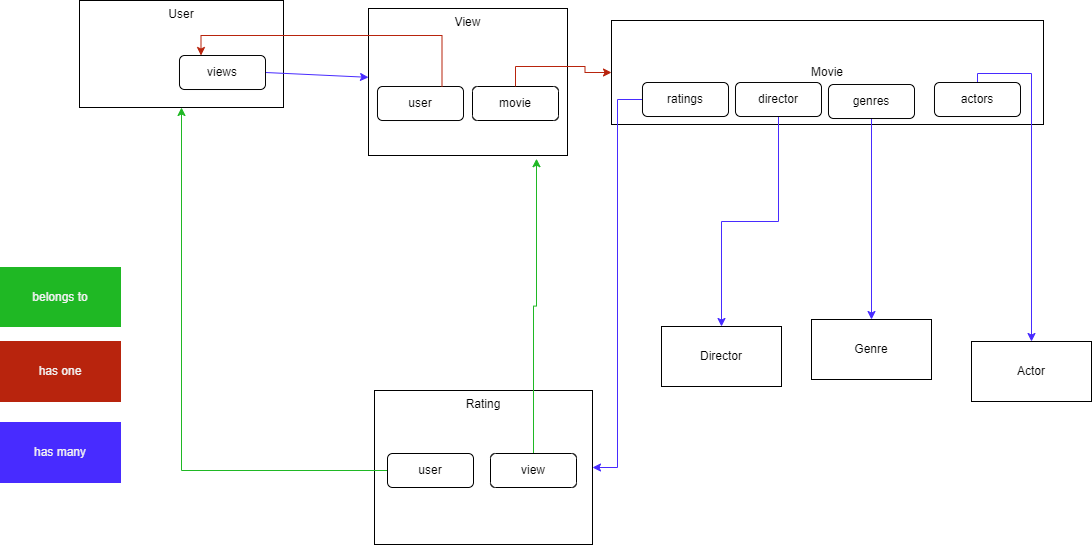

The diagram above was exported from draw.io. Its source (the exported page's mxGraphModel, read from the mxfile embedded in the PNG):
<mxGraphModel dx="1609" dy="626" grid="0" gridSize="10" guides="1" tooltips="1" connect="1" arrows="1" fold="1" page="0" pageScale="1" pageWidth="827" pageHeight="1169" math="0" shadow="0">
  <root>
    <mxCell id="0" />
    <mxCell id="1" parent="0" />
    <mxCell id="HNIL2XNpq1nPoykBcbi_-1" value="User" style="rounded=0;whiteSpace=wrap;html=1;verticalAlign=top;" parent="1" vertex="1">
      <mxGeometry x="-275" y="308" width="204" height="107" as="geometry" />
    </mxCell>
    <mxCell id="HNIL2XNpq1nPoykBcbi_-2" value="Movie" style="rounded=0;whiteSpace=wrap;html=1;" parent="1" vertex="1">
      <mxGeometry x="257" y="328" width="432" height="104" as="geometry" />
    </mxCell>
    <mxCell id="HNIL2XNpq1nPoykBcbi_-3" value="Genre" style="rounded=0;whiteSpace=wrap;html=1;" parent="1" vertex="1">
      <mxGeometry x="457" y="627" width="120" height="60" as="geometry" />
    </mxCell>
    <mxCell id="HNIL2XNpq1nPoykBcbi_-4" value="Actor" style="rounded=0;whiteSpace=wrap;html=1;" parent="1" vertex="1">
      <mxGeometry x="617" y="649" width="120" height="60" as="geometry" />
    </mxCell>
    <mxCell id="HNIL2XNpq1nPoykBcbi_-5" value="Director" style="rounded=0;whiteSpace=wrap;html=1;" parent="1" vertex="1">
      <mxGeometry x="307" y="634" width="120" height="60" as="geometry" />
    </mxCell>
    <mxCell id="HNIL2XNpq1nPoykBcbi_-9" value="Rating" style="rounded=0;whiteSpace=wrap;html=1;horizontal=1;verticalAlign=top;" parent="1" vertex="1">
      <mxGeometry x="20" y="698" width="218" height="154" as="geometry" />
    </mxCell>
    <mxCell id="HNIL2XNpq1nPoykBcbi_-13" value="" style="endArrow=classic;html=1;rounded=0;strokeColor=#482BFF;exitX=1;exitY=0.5;exitDx=0;exitDy=0;" parent="1" source="HNIL2XNpq1nPoykBcbi_-15" target="HNIL2XNpq1nPoykBcbi_-11" edge="1">
      <mxGeometry width="50" height="50" relative="1" as="geometry">
        <mxPoint x="63" y="574" as="sourcePoint" />
        <mxPoint x="113" y="524" as="targetPoint" />
      </mxGeometry>
    </mxCell>
    <mxCell id="HNIL2XNpq1nPoykBcbi_-14" value="has many" style="rounded=0;whiteSpace=wrap;html=1;strokeColor=#482BFF;fillColor=#482BFF;fontColor=#F2F2F2;" parent="1" vertex="1">
      <mxGeometry x="-354" y="730" width="120" height="60" as="geometry" />
    </mxCell>
    <mxCell id="HNIL2XNpq1nPoykBcbi_-15" value="views" style="rounded=1;whiteSpace=wrap;html=1;" parent="1" vertex="1">
      <mxGeometry x="-175" y="363" width="86" height="34" as="geometry" />
    </mxCell>
    <mxCell id="HNIL2XNpq1nPoykBcbi_-21" value="" style="group" parent="1" vertex="1" connectable="0">
      <mxGeometry x="14" y="316" width="199" height="147" as="geometry" />
    </mxCell>
    <mxCell id="HNIL2XNpq1nPoykBcbi_-11" value="View" style="rounded=0;whiteSpace=wrap;html=1;verticalAlign=top;" parent="HNIL2XNpq1nPoykBcbi_-21" vertex="1">
      <mxGeometry width="199" height="147" as="geometry" />
    </mxCell>
    <mxCell id="HNIL2XNpq1nPoykBcbi_-18" value="user" style="rounded=1;whiteSpace=wrap;html=1;" parent="HNIL2XNpq1nPoykBcbi_-21" vertex="1">
      <mxGeometry x="9" y="78" width="86" height="34" as="geometry" />
    </mxCell>
    <mxCell id="HNIL2XNpq1nPoykBcbi_-19" value="movie" style="rounded=1;whiteSpace=wrap;html=1;" parent="HNIL2XNpq1nPoykBcbi_-21" vertex="1">
      <mxGeometry x="104" y="78" width="86" height="34" as="geometry" />
    </mxCell>
    <mxCell id="HNIL2XNpq1nPoykBcbi_-23" value="has one" style="rounded=0;whiteSpace=wrap;html=1;strokeColor=#B8240D;fillColor=#B8240D;fontColor=#F2F2F2;" parent="1" vertex="1">
      <mxGeometry x="-354" y="649" width="120" height="60" as="geometry" />
    </mxCell>
    <mxCell id="HNIL2XNpq1nPoykBcbi_-24" value="belongs to" style="rounded=0;whiteSpace=wrap;html=1;strokeColor=#1FB824;fillColor=#1FB824;fontColor=#F2F2F2;" parent="1" vertex="1">
      <mxGeometry x="-354" y="575" width="120" height="59" as="geometry" />
    </mxCell>
    <mxCell id="HNIL2XNpq1nPoykBcbi_-26" style="edgeStyle=orthogonalEdgeStyle;rounded=0;orthogonalLoop=1;jettySize=auto;html=1;exitX=0.5;exitY=0;exitDx=0;exitDy=0;fontColor=#F2F2F2;strokeColor=#B8240D;" parent="1" source="HNIL2XNpq1nPoykBcbi_-19" target="HNIL2XNpq1nPoykBcbi_-2" edge="1">
      <mxGeometry relative="1" as="geometry" />
    </mxCell>
    <mxCell id="HNIL2XNpq1nPoykBcbi_-31" style="edgeStyle=orthogonalEdgeStyle;rounded=0;orthogonalLoop=1;jettySize=auto;html=1;exitX=0.75;exitY=0;exitDx=0;exitDy=0;entryX=0.25;entryY=0;entryDx=0;entryDy=0;fontColor=#F2F2F2;strokeColor=#B8240D;" parent="1" source="HNIL2XNpq1nPoykBcbi_-18" target="HNIL2XNpq1nPoykBcbi_-15" edge="1">
      <mxGeometry relative="1" as="geometry" />
    </mxCell>
    <mxCell id="HNIL2XNpq1nPoykBcbi_-50" style="edgeStyle=orthogonalEdgeStyle;rounded=0;orthogonalLoop=1;jettySize=auto;html=1;fontColor=#F2F2F2;strokeColor=#1FB824;" parent="1" source="HNIL2XNpq1nPoykBcbi_-49" target="HNIL2XNpq1nPoykBcbi_-1" edge="1">
      <mxGeometry relative="1" as="geometry" />
    </mxCell>
    <mxCell id="HNIL2XNpq1nPoykBcbi_-49" value="user" style="rounded=1;whiteSpace=wrap;html=1;" parent="1" vertex="1">
      <mxGeometry x="33" y="761" width="86" height="34" as="geometry" />
    </mxCell>
    <mxCell id="HNIL2XNpq1nPoykBcbi_-58" style="edgeStyle=orthogonalEdgeStyle;rounded=0;orthogonalLoop=1;jettySize=auto;html=1;fontColor=#F2F2F2;strokeColor=#1FB824;" parent="1" source="HNIL2XNpq1nPoykBcbi_-57" edge="1">
      <mxGeometry relative="1" as="geometry">
        <mxPoint x="182" y="466.20005798339844" as="targetPoint" />
      </mxGeometry>
    </mxCell>
    <mxCell id="HNIL2XNpq1nPoykBcbi_-57" value="view" style="rounded=1;whiteSpace=wrap;html=1;" parent="1" vertex="1">
      <mxGeometry x="136" y="761" width="86" height="34" as="geometry" />
    </mxCell>
    <mxCell id="HNIL2XNpq1nPoykBcbi_-60" style="edgeStyle=orthogonalEdgeStyle;rounded=0;orthogonalLoop=1;jettySize=auto;html=1;entryX=1;entryY=0.5;entryDx=0;entryDy=0;fontColor=#F2F2F2;strokeColor=#482BFF;" parent="1" source="HNIL2XNpq1nPoykBcbi_-59" target="HNIL2XNpq1nPoykBcbi_-9" edge="1">
      <mxGeometry relative="1" as="geometry" />
    </mxCell>
    <mxCell id="HNIL2XNpq1nPoykBcbi_-59" value="ratings" style="rounded=1;whiteSpace=wrap;html=1;" parent="1" vertex="1">
      <mxGeometry x="288" y="390" width="86" height="34" as="geometry" />
    </mxCell>
    <mxCell id="HNIL2XNpq1nPoykBcbi_-63" style="edgeStyle=orthogonalEdgeStyle;rounded=0;orthogonalLoop=1;jettySize=auto;html=1;entryX=0.5;entryY=0;entryDx=0;entryDy=0;fontColor=#F2F2F2;strokeColor=#482BFF;" parent="1" source="HNIL2XNpq1nPoykBcbi_-62" target="HNIL2XNpq1nPoykBcbi_-3" edge="1">
      <mxGeometry relative="1" as="geometry" />
    </mxCell>
    <mxCell id="HNIL2XNpq1nPoykBcbi_-62" value="genres" style="rounded=1;whiteSpace=wrap;html=1;" parent="1" vertex="1">
      <mxGeometry x="474" y="392" width="86" height="34" as="geometry" />
    </mxCell>
    <mxCell id="HNIL2XNpq1nPoykBcbi_-65" style="edgeStyle=orthogonalEdgeStyle;rounded=0;orthogonalLoop=1;jettySize=auto;html=1;fontColor=#F2F2F2;strokeColor=#482BFF;" parent="1" source="HNIL2XNpq1nPoykBcbi_-64" target="HNIL2XNpq1nPoykBcbi_-5" edge="1">
      <mxGeometry relative="1" as="geometry" />
    </mxCell>
    <mxCell id="HNIL2XNpq1nPoykBcbi_-64" value="director" style="rounded=1;whiteSpace=wrap;html=1;" parent="1" vertex="1">
      <mxGeometry x="381" y="390" width="86" height="34" as="geometry" />
    </mxCell>
    <mxCell id="HNIL2XNpq1nPoykBcbi_-67" style="edgeStyle=orthogonalEdgeStyle;rounded=0;orthogonalLoop=1;jettySize=auto;html=1;exitX=0.5;exitY=1;exitDx=0;exitDy=0;fontColor=#F2F2F2;strokeColor=#482BFF;" parent="1" source="HNIL2XNpq1nPoykBcbi_-66" target="HNIL2XNpq1nPoykBcbi_-4" edge="1">
      <mxGeometry relative="1" as="geometry">
        <mxPoint x="357.199951171875" y="221.40000915527344" as="targetPoint" />
        <Array as="points">
          <mxPoint x="623" y="381" />
          <mxPoint x="677" y="381" />
        </Array>
      </mxGeometry>
    </mxCell>
    <mxCell id="HNIL2XNpq1nPoykBcbi_-66" value="actors" style="rounded=1;whiteSpace=wrap;html=1;" parent="1" vertex="1">
      <mxGeometry x="580" y="390" width="86" height="34" as="geometry" />
    </mxCell>
  </root>
</mxGraphModel>